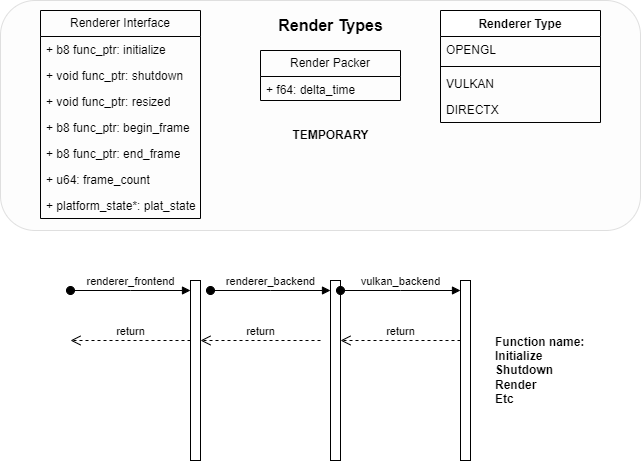

The diagram above was exported from draw.io. Its source (the exported page's mxGraphModel, read from the mxfile embedded in the PNG):
<mxGraphModel dx="1434" dy="756" grid="1" gridSize="10" guides="1" tooltips="1" connect="1" arrows="1" fold="1" page="1" pageScale="1" pageWidth="827" pageHeight="1169" math="0" shadow="0">
  <root>
    <mxCell id="0" />
    <mxCell id="1" parent="0" />
    <mxCell id="_MAHNRkLUZpcFdZ2OwyB-1" value="" style="html=1;points=[];perimeter=orthogonalPerimeter;outlineConnect=0;targetShapes=umlLifeline;portConstraint=eastwest;newEdgeStyle={&quot;edgeStyle&quot;:&quot;elbowEdgeStyle&quot;,&quot;elbow&quot;:&quot;vertical&quot;,&quot;curved&quot;:0,&quot;rounded&quot;:0};" vertex="1" parent="1">
      <mxGeometry x="240" y="300" width="10" height="180" as="geometry" />
    </mxCell>
    <mxCell id="_MAHNRkLUZpcFdZ2OwyB-2" value="renderer_frontend" style="html=1;verticalAlign=bottom;startArrow=oval;endArrow=block;startSize=8;edgeStyle=elbowEdgeStyle;elbow=vertical;curved=0;rounded=0;" edge="1" target="_MAHNRkLUZpcFdZ2OwyB-1" parent="1">
      <mxGeometry relative="1" as="geometry">
        <mxPoint x="120" y="310" as="sourcePoint" />
      </mxGeometry>
    </mxCell>
    <mxCell id="_MAHNRkLUZpcFdZ2OwyB-3" value="" style="rounded=1;whiteSpace=wrap;html=1;fillColor=#f5f5f5;fontColor=#333333;strokeColor=#666666;opacity=20;" vertex="1" parent="1">
      <mxGeometry x="50" y="20" width="640" height="230" as="geometry" />
    </mxCell>
    <mxCell id="_MAHNRkLUZpcFdZ2OwyB-4" value="Render Types" style="text;html=1;strokeColor=none;fillColor=none;align=center;verticalAlign=middle;whiteSpace=wrap;rounded=0;fontSize=16;fontStyle=1" vertex="1" parent="1">
      <mxGeometry x="277.5" y="30" width="205" height="30" as="geometry" />
    </mxCell>
    <mxCell id="_MAHNRkLUZpcFdZ2OwyB-8" value="Renderer Interface" style="swimlane;fontStyle=0;childLayout=stackLayout;horizontal=1;startSize=26;fillColor=none;horizontalStack=0;resizeParent=1;resizeParentMax=0;resizeLast=0;collapsible=1;marginBottom=0;whiteSpace=wrap;html=1;" vertex="1" parent="1">
      <mxGeometry x="90" y="30" width="160" height="208" as="geometry" />
    </mxCell>
    <mxCell id="_MAHNRkLUZpcFdZ2OwyB-9" value="+ b8 func_ptr: initialize" style="text;strokeColor=none;fillColor=none;align=left;verticalAlign=top;spacingLeft=4;spacingRight=4;overflow=hidden;rotatable=0;points=[[0,0.5],[1,0.5]];portConstraint=eastwest;whiteSpace=wrap;html=1;" vertex="1" parent="_MAHNRkLUZpcFdZ2OwyB-8">
      <mxGeometry y="26" width="160" height="26" as="geometry" />
    </mxCell>
    <mxCell id="_MAHNRkLUZpcFdZ2OwyB-10" value="+ void func_ptr: shutdown" style="text;strokeColor=none;fillColor=none;align=left;verticalAlign=top;spacingLeft=4;spacingRight=4;overflow=hidden;rotatable=0;points=[[0,0.5],[1,0.5]];portConstraint=eastwest;whiteSpace=wrap;html=1;" vertex="1" parent="_MAHNRkLUZpcFdZ2OwyB-8">
      <mxGeometry y="52" width="160" height="26" as="geometry" />
    </mxCell>
    <mxCell id="_MAHNRkLUZpcFdZ2OwyB-11" value="+ void func_ptr: resized" style="text;strokeColor=none;fillColor=none;align=left;verticalAlign=top;spacingLeft=4;spacingRight=4;overflow=hidden;rotatable=0;points=[[0,0.5],[1,0.5]];portConstraint=eastwest;whiteSpace=wrap;html=1;" vertex="1" parent="_MAHNRkLUZpcFdZ2OwyB-8">
      <mxGeometry y="78" width="160" height="26" as="geometry" />
    </mxCell>
    <mxCell id="_MAHNRkLUZpcFdZ2OwyB-12" value="+ b8 func_ptr: begin_frame" style="text;strokeColor=none;fillColor=none;align=left;verticalAlign=top;spacingLeft=4;spacingRight=4;overflow=hidden;rotatable=0;points=[[0,0.5],[1,0.5]];portConstraint=eastwest;whiteSpace=wrap;html=1;" vertex="1" parent="_MAHNRkLUZpcFdZ2OwyB-8">
      <mxGeometry y="104" width="160" height="26" as="geometry" />
    </mxCell>
    <mxCell id="_MAHNRkLUZpcFdZ2OwyB-18" value="+ b8 func_ptr: end_frame" style="text;strokeColor=none;fillColor=none;align=left;verticalAlign=top;spacingLeft=4;spacingRight=4;overflow=hidden;rotatable=0;points=[[0,0.5],[1,0.5]];portConstraint=eastwest;whiteSpace=wrap;html=1;" vertex="1" parent="_MAHNRkLUZpcFdZ2OwyB-8">
      <mxGeometry y="130" width="160" height="26" as="geometry" />
    </mxCell>
    <mxCell id="_MAHNRkLUZpcFdZ2OwyB-19" value="+ u64: frame_count" style="text;strokeColor=none;fillColor=none;align=left;verticalAlign=top;spacingLeft=4;spacingRight=4;overflow=hidden;rotatable=0;points=[[0,0.5],[1,0.5]];portConstraint=eastwest;whiteSpace=wrap;html=1;" vertex="1" parent="_MAHNRkLUZpcFdZ2OwyB-8">
      <mxGeometry y="156" width="160" height="26" as="geometry" />
    </mxCell>
    <mxCell id="_MAHNRkLUZpcFdZ2OwyB-20" value="+ platform_state*: plat_state" style="text;strokeColor=none;fillColor=none;align=left;verticalAlign=top;spacingLeft=4;spacingRight=4;overflow=hidden;rotatable=0;points=[[0,0.5],[1,0.5]];portConstraint=eastwest;whiteSpace=wrap;html=1;" vertex="1" parent="_MAHNRkLUZpcFdZ2OwyB-8">
      <mxGeometry y="182" width="160" height="26" as="geometry" />
    </mxCell>
    <mxCell id="_MAHNRkLUZpcFdZ2OwyB-21" value="Render Packer" style="swimlane;fontStyle=0;childLayout=stackLayout;horizontal=1;startSize=26;fillColor=none;horizontalStack=0;resizeParent=1;resizeParentMax=0;resizeLast=0;collapsible=1;marginBottom=0;whiteSpace=wrap;html=1;" vertex="1" parent="1">
      <mxGeometry x="310" y="70" width="140" height="50" as="geometry" />
    </mxCell>
    <mxCell id="_MAHNRkLUZpcFdZ2OwyB-22" value="+ f64: delta_time" style="text;strokeColor=none;fillColor=none;align=left;verticalAlign=top;spacingLeft=4;spacingRight=4;overflow=hidden;rotatable=0;points=[[0,0.5],[1,0.5]];portConstraint=eastwest;whiteSpace=wrap;html=1;" vertex="1" parent="_MAHNRkLUZpcFdZ2OwyB-21">
      <mxGeometry y="26" width="140" height="24" as="geometry" />
    </mxCell>
    <mxCell id="_MAHNRkLUZpcFdZ2OwyB-25" value="TEMPORARY" style="text;align=center;fontStyle=1;verticalAlign=middle;spacingLeft=3;spacingRight=3;strokeColor=none;rotatable=0;points=[[0,0.5],[1,0.5]];portConstraint=eastwest;html=1;" vertex="1" parent="1">
      <mxGeometry x="310" y="140" width="140" height="30" as="geometry" />
    </mxCell>
    <mxCell id="_MAHNRkLUZpcFdZ2OwyB-26" value="Renderer Type" style="swimlane;fontStyle=1;align=center;verticalAlign=top;childLayout=stackLayout;horizontal=1;startSize=26;horizontalStack=0;resizeParent=1;resizeParentMax=0;resizeLast=0;collapsible=1;marginBottom=0;whiteSpace=wrap;html=1;" vertex="1" parent="1">
      <mxGeometry x="490" y="30" width="160" height="112" as="geometry" />
    </mxCell>
    <mxCell id="_MAHNRkLUZpcFdZ2OwyB-27" value="OPENGL" style="text;strokeColor=none;fillColor=none;align=left;verticalAlign=top;spacingLeft=4;spacingRight=4;overflow=hidden;rotatable=0;points=[[0,0.5],[1,0.5]];portConstraint=eastwest;whiteSpace=wrap;html=1;" vertex="1" parent="_MAHNRkLUZpcFdZ2OwyB-26">
      <mxGeometry y="26" width="160" height="26" as="geometry" />
    </mxCell>
    <mxCell id="_MAHNRkLUZpcFdZ2OwyB-28" value="" style="line;strokeWidth=1;fillColor=none;align=left;verticalAlign=middle;spacingTop=-1;spacingLeft=3;spacingRight=3;rotatable=0;labelPosition=right;points=[];portConstraint=eastwest;strokeColor=inherit;" vertex="1" parent="_MAHNRkLUZpcFdZ2OwyB-26">
      <mxGeometry y="52" width="160" height="8" as="geometry" />
    </mxCell>
    <mxCell id="_MAHNRkLUZpcFdZ2OwyB-30" value="VULKAN" style="text;strokeColor=none;fillColor=none;align=left;verticalAlign=top;spacingLeft=4;spacingRight=4;overflow=hidden;rotatable=0;points=[[0,0.5],[1,0.5]];portConstraint=eastwest;whiteSpace=wrap;html=1;" vertex="1" parent="_MAHNRkLUZpcFdZ2OwyB-26">
      <mxGeometry y="60" width="160" height="26" as="geometry" />
    </mxCell>
    <mxCell id="_MAHNRkLUZpcFdZ2OwyB-31" value="DIRECTX" style="text;strokeColor=none;fillColor=none;align=left;verticalAlign=top;spacingLeft=4;spacingRight=4;overflow=hidden;rotatable=0;points=[[0,0.5],[1,0.5]];portConstraint=eastwest;whiteSpace=wrap;html=1;" vertex="1" parent="_MAHNRkLUZpcFdZ2OwyB-26">
      <mxGeometry y="86" width="160" height="26" as="geometry" />
    </mxCell>
    <mxCell id="_MAHNRkLUZpcFdZ2OwyB-32" value="renderer_backend" style="html=1;verticalAlign=bottom;startArrow=oval;endArrow=block;startSize=8;edgeStyle=elbowEdgeStyle;elbow=vertical;curved=0;rounded=0;" edge="1" parent="1">
      <mxGeometry relative="1" as="geometry">
        <mxPoint x="260" y="310" as="sourcePoint" />
        <mxPoint x="380" y="310" as="targetPoint" />
      </mxGeometry>
    </mxCell>
    <mxCell id="_MAHNRkLUZpcFdZ2OwyB-33" value="" style="html=1;points=[];perimeter=orthogonalPerimeter;outlineConnect=0;targetShapes=umlLifeline;portConstraint=eastwest;newEdgeStyle={&quot;edgeStyle&quot;:&quot;elbowEdgeStyle&quot;,&quot;elbow&quot;:&quot;vertical&quot;,&quot;curved&quot;:0,&quot;rounded&quot;:0};" vertex="1" parent="1">
      <mxGeometry x="380" y="300" width="10" height="180" as="geometry" />
    </mxCell>
    <mxCell id="_MAHNRkLUZpcFdZ2OwyB-34" value="vulkan_backend" style="html=1;verticalAlign=bottom;startArrow=oval;endArrow=block;startSize=8;edgeStyle=elbowEdgeStyle;elbow=vertical;curved=0;rounded=0;" edge="1" parent="1">
      <mxGeometry relative="1" as="geometry">
        <mxPoint x="390" y="310" as="sourcePoint" />
        <mxPoint x="510" y="310" as="targetPoint" />
      </mxGeometry>
    </mxCell>
    <mxCell id="_MAHNRkLUZpcFdZ2OwyB-35" value="" style="html=1;points=[];perimeter=orthogonalPerimeter;outlineConnect=0;targetShapes=umlLifeline;portConstraint=eastwest;newEdgeStyle={&quot;edgeStyle&quot;:&quot;elbowEdgeStyle&quot;,&quot;elbow&quot;:&quot;vertical&quot;,&quot;curved&quot;:0,&quot;rounded&quot;:0};" vertex="1" parent="1">
      <mxGeometry x="510" y="300" width="10" height="180" as="geometry" />
    </mxCell>
    <mxCell id="_MAHNRkLUZpcFdZ2OwyB-37" value="Function name:&lt;br&gt;Initialize&lt;br&gt;Shutdown&lt;br&gt;Render&lt;br&gt;&lt;div style=&quot;&quot;&gt;&lt;span style=&quot;background-color: initial;&quot;&gt;Etc&lt;/span&gt;&lt;/div&gt;" style="text;align=left;fontStyle=1;verticalAlign=middle;spacingLeft=3;spacingRight=3;strokeColor=none;rotatable=0;points=[[0,0.5],[1,0.5]];portConstraint=eastwest;html=1;" vertex="1" parent="1">
      <mxGeometry x="540" y="350" width="150" height="80" as="geometry" />
    </mxCell>
    <mxCell id="_MAHNRkLUZpcFdZ2OwyB-38" value="return" style="html=1;verticalAlign=bottom;endArrow=open;dashed=1;endSize=8;edgeStyle=elbowEdgeStyle;elbow=vertical;curved=0;rounded=0;entryX=1;entryY=0.333;entryDx=0;entryDy=0;entryPerimeter=0;" edge="1" parent="1" source="_MAHNRkLUZpcFdZ2OwyB-35" target="_MAHNRkLUZpcFdZ2OwyB-33">
      <mxGeometry relative="1" as="geometry">
        <mxPoint x="490" y="360" as="sourcePoint" />
        <mxPoint x="410" y="360" as="targetPoint" />
      </mxGeometry>
    </mxCell>
    <mxCell id="_MAHNRkLUZpcFdZ2OwyB-39" value="return" style="html=1;verticalAlign=bottom;endArrow=open;dashed=1;endSize=8;edgeStyle=elbowEdgeStyle;elbow=vertical;curved=0;rounded=0;entryX=1;entryY=0.333;entryDx=0;entryDy=0;entryPerimeter=0;" edge="1" parent="1">
      <mxGeometry relative="1" as="geometry">
        <mxPoint x="370" y="360" as="sourcePoint" />
        <mxPoint x="250" y="360" as="targetPoint" />
      </mxGeometry>
    </mxCell>
    <mxCell id="_MAHNRkLUZpcFdZ2OwyB-40" value="return" style="html=1;verticalAlign=bottom;endArrow=open;dashed=1;endSize=8;edgeStyle=elbowEdgeStyle;elbow=vertical;curved=0;rounded=0;entryX=1;entryY=0.333;entryDx=0;entryDy=0;entryPerimeter=0;" edge="1" parent="1">
      <mxGeometry relative="1" as="geometry">
        <mxPoint x="240" y="360" as="sourcePoint" />
        <mxPoint x="120" y="360" as="targetPoint" />
      </mxGeometry>
    </mxCell>
  </root>
</mxGraphModel>